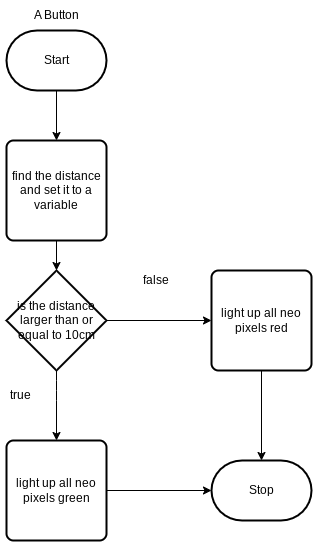

The diagram above was exported from draw.io. Its source (the exported page's mxGraphModel, read from the mxfile embedded in the PNG):
<mxGraphModel dx="475" dy="441" grid="1" gridSize="10" guides="1" tooltips="1" connect="1" arrows="1" fold="1" page="1" pageScale="1" pageWidth="850" pageHeight="1100" math="0" shadow="0">
  <root>
    <mxCell id="0" />
    <mxCell id="1" parent="0" />
    <mxCell id="17" style="edgeStyle=none;html=1;exitX=0.5;exitY=1;exitDx=0;exitDy=0;exitPerimeter=0;entryX=0.5;entryY=0;entryDx=0;entryDy=0;" edge="1" parent="1" source="2" target="5">
      <mxGeometry relative="1" as="geometry" />
    </mxCell>
    <mxCell id="2" value="Start" style="strokeWidth=2;html=1;shape=mxgraph.flowchart.terminator;whiteSpace=wrap;" parent="1" vertex="1">
      <mxGeometry x="371" y="40" width="100" height="60" as="geometry" />
    </mxCell>
    <mxCell id="3" value="Stop" style="strokeWidth=2;html=1;shape=mxgraph.flowchart.terminator;whiteSpace=wrap;" parent="1" vertex="1">
      <mxGeometry x="576" y="470" width="100" height="60" as="geometry" />
    </mxCell>
    <mxCell id="16" style="edgeStyle=none;html=1;exitX=0.5;exitY=1;exitDx=0;exitDy=0;entryX=0.5;entryY=0;entryDx=0;entryDy=0;entryPerimeter=0;" edge="1" parent="1" source="5" target="11">
      <mxGeometry relative="1" as="geometry" />
    </mxCell>
    <mxCell id="5" value="find the distance and set it to a variable" style="rounded=1;whiteSpace=wrap;html=1;absoluteArcSize=1;arcSize=14;strokeWidth=2;" vertex="1" parent="1">
      <mxGeometry x="371" y="150" width="100" height="100" as="geometry" />
    </mxCell>
    <mxCell id="13" style="edgeStyle=none;html=1;exitX=0.5;exitY=1;exitDx=0;exitDy=0;entryX=0.5;entryY=0;entryDx=0;entryDy=0;entryPerimeter=0;" edge="1" parent="1" source="9" target="3">
      <mxGeometry relative="1" as="geometry" />
    </mxCell>
    <mxCell id="9" value="light up all neo pixels red" style="rounded=1;whiteSpace=wrap;html=1;absoluteArcSize=1;arcSize=14;strokeWidth=2;" vertex="1" parent="1">
      <mxGeometry x="576" y="280" width="100" height="100" as="geometry" />
    </mxCell>
    <mxCell id="12" style="edgeStyle=none;html=1;exitX=1;exitY=0.5;exitDx=0;exitDy=0;entryX=0;entryY=0.5;entryDx=0;entryDy=0;entryPerimeter=0;" edge="1" parent="1" source="10" target="3">
      <mxGeometry relative="1" as="geometry" />
    </mxCell>
    <mxCell id="10" value="light up all neo pixels green" style="rounded=1;whiteSpace=wrap;html=1;absoluteArcSize=1;arcSize=14;strokeWidth=2;" vertex="1" parent="1">
      <mxGeometry x="371" y="450" width="100" height="100" as="geometry" />
    </mxCell>
    <mxCell id="14" style="edgeStyle=none;html=1;exitX=0.5;exitY=1;exitDx=0;exitDy=0;exitPerimeter=0;entryX=0.5;entryY=0;entryDx=0;entryDy=0;" edge="1" parent="1" source="11" target="10">
      <mxGeometry relative="1" as="geometry">
        <Array as="points">
          <mxPoint x="421" y="400" />
        </Array>
      </mxGeometry>
    </mxCell>
    <mxCell id="15" style="edgeStyle=none;html=1;exitX=1;exitY=0.5;exitDx=0;exitDy=0;exitPerimeter=0;entryX=0;entryY=0.5;entryDx=0;entryDy=0;" edge="1" parent="1" source="11" target="9">
      <mxGeometry relative="1" as="geometry" />
    </mxCell>
    <mxCell id="11" value="is the distance larger than or equal to 10cm" style="strokeWidth=2;html=1;shape=mxgraph.flowchart.decision;whiteSpace=wrap;" vertex="1" parent="1">
      <mxGeometry x="371" y="280" width="100" height="100" as="geometry" />
    </mxCell>
    <mxCell id="18" value="A Button" style="text;html=1;align=center;verticalAlign=middle;resizable=0;points=[];autosize=1;strokeColor=none;fillColor=none;" vertex="1" parent="1">
      <mxGeometry x="386" y="10" width="70" height="30" as="geometry" />
    </mxCell>
    <mxCell id="19" value="true" style="text;html=1;align=center;verticalAlign=middle;resizable=0;points=[];autosize=1;strokeColor=none;fillColor=none;" vertex="1" parent="1">
      <mxGeometry x="365" y="390" width="40" height="30" as="geometry" />
    </mxCell>
    <mxCell id="20" value="false" style="text;html=1;align=center;verticalAlign=middle;resizable=0;points=[];autosize=1;strokeColor=none;fillColor=none;" vertex="1" parent="1">
      <mxGeometry x="495" y="275" width="50" height="30" as="geometry" />
    </mxCell>
  </root>
</mxGraphModel>